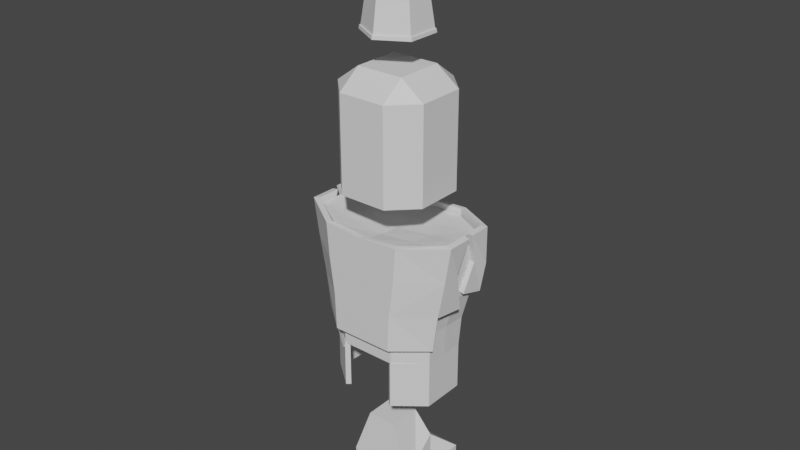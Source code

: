 # Source: fr_m_player.blend  (saved by Blender 2.92.15; exported with 4.5.12 LTS)
import bpy
from mathutils import Matrix  # noqa: F401  (used for matrix-valued properties, if any)

bpy.ops.wm.read_factory_settings(use_empty=True)
scene = bpy.context.scene
scene.name = 'Scene'

# ---- collections
col_collection = bpy.data.collections.new('Collection'); scene.collection.children.link(col_collection)

# ---- materials (node trees are filled in below, after node groups)
mat_material_001 = bpy.data.materials.new('Material.001')
mat_material_001.use_transparent_shadow = False
mat_material = bpy.data.materials.new('Material')
mat_material.alpha_threshold = 0.0
mat_material.use_transparent_shadow = False
mat_material.line_color = (0.0, 0.0, 0.0, 1.0)

# ---- material node trees
mat_material_001.use_nodes = True; mat_material_001.node_tree.nodes.clear()
_N = mat_material_001.node_tree.nodes; _L = mat_material_001.node_tree.links
n0 = _N.new('ShaderNodeBsdfPrincipled'); n0.name = 'Principled BSDF'; n0.location = (10, 300)
n0.distribution = 'GGX'
n0.subsurface_method = 'BURLEY'
n0.inputs[3].default_value = 1.45
n0.inputs[27].default_value = (0.0, 0.0, 0.0, 1.0)
n0.inputs[28].default_value = 1.0
n1 = _N.new('ShaderNodeOutputMaterial'); n1.name = 'Material Output'; n1.location = (300, 300)
_L.new(n0.outputs[0], n1.inputs[0])
n1.is_active_output = True
mat_material.use_nodes = True; mat_material.node_tree.nodes.clear()
_N = mat_material.node_tree.nodes; _L = mat_material.node_tree.links
n0 = _N.new('ShaderNodeOutputMaterial'); n0.name = 'Material Output'; n0.location = (300, 300)
n1 = _N.new('ShaderNodeBsdfPrincipled'); n1.name = 'Principled BSDF'; n1.location = (10, 300)
n1.distribution = 'GGX'
n1.subsurface_method = 'BURLEY'
n1.inputs[2].default_value = 0.4
n1.inputs[3].default_value = 1.45
n1.inputs[27].default_value = (0.0, 0.0, 0.0, 1.0)
n1.inputs[28].default_value = 1.0
_L.new(n1.outputs[0], n0.inputs[0])
n0.is_active_output = True

# ---- world
world_world = bpy.data.worlds.new('World'); scene.world = world_world
world_world.use_nodes = True; world_world.node_tree.nodes.clear()
_N = world_world.node_tree.nodes; _L = world_world.node_tree.links
n0 = _N.new('ShaderNodeOutputWorld'); n0.name = 'World Output'; n0.location = (300, 300)
n1 = _N.new('ShaderNodeBackground'); n1.name = 'Background'; n1.location = (10, 300)
n1.inputs[0].default_value = (0.05088, 0.05088, 0.05088, 1.0)
_L.new(n1.outputs[0], n0.inputs[0])
n0.is_active_output = True
world_world.color = (0.05088, 0.05088, 0.05088)
world_world.use_sun_shadow = False
world_world.sun_shadow_jitter_overblur = 0.0

# ---- meshes
me_cube = bpy.data.meshes.new('Cube')
me_cube.from_pydata([(-0.6596, 0.5911, 0.3182), (-0.6596, 0.5911, 0.6076), (0.6596, 0.5911, 0.3182), (0.6596, 0.5911, 0.6076), (-0.6596, 0.8104, 0.3182), (-0.6596, 0.5911, 0.4146), (-0.6596, 0.5911, 0.5111), (-0.6596, 0.8104, 0.6076), (0.6596, 0.8104, 0.3182), (0.6596, 0.8104, 0.6076), (0.6596, 0.5911, 0.5111), (0.6596, 0.5911, 0.4146), (0.2199, 0.8104, 0.6076), (-0.2199, 0.8104, 0.6076), (0.6596, 0.8104, 0.4146), (0.6596, 0.8104, 0.5111), (-0.6596, 0.8104, 0.4146), (-0.6596, 0.8104, 0.5111), (-0.8926, 0.0, -1.0), (0.0, -1.0, 1.0), (1.0, 0.0, 1.0), (0.0, -0.8926, -1.0), (-1.0, 0.0, 1.0), (0.0, 1.0, 1.0), (0.8926, 0.0, -1.0), (1.0, 0.0, 0.0), (0.0, 0.0, 0.9879), (-1.0, 0.0, 0.0), (0.0, -1.0, 0.0), (0.0, 0.0, 1.37), (-0.8926, -0.4555, -1.0), (-0.4555, 0.8926, -1.0), (-0.5, -1.0, 1.0), (1.0, -0.5, 1.0), (0.4555, -0.8926, -1.0), (-1.0, 0.5, 1.0), (0.5, 1.0, 1.0), (0.8926, 0.4555, -1.0), (-0.8926, 0.4555, -1.0), (0.4555, 0.8926, -1.0), (0.5, -1.0, 1.0), (1.0, 0.5, 1.0), (-0.4555, -0.8926, -1.0), (-1.0, -0.5, 1.0), (-0.5, 1.0, 1.0), (0.8926, -0.4555, -1.0), (0.5, 1.0, 0.0), (-0.5, 1.0, 0.0), (1.0, -0.5, 0.0), (1.0, 0.5, 0.0), (1.0, 0.0, -0.5), (1.0, 0.0, 0.5), (0.0, -0.5, 0.9879), (0.0, 0.5, 0.9879), (-0.5, 0.0, 0.9879), (0.5, 0.0, 0.9879), (-1.0, 0.5, 0.0), (-1.0, -0.5, 0.0), (-1.0, 0.0, -0.5), (-1.0, 0.0, 0.5), (-0.5, -1.0, 0.0), (0.5, -1.0, 0.0), (0.0, -1.0, -0.5), (0.0, -1.0, 0.5), (0.0, -0.5, 1.37), (0.0, 0.5, 1.37), (0.5, 0.0, 1.37), (-0.5, 0.0, 1.37), (-0.5, 0.5, 1.37), (0.5, 0.5, 1.37), (0.5, -0.5, 1.37), (0.5, -1.0, 0.5), (0.5, -1.0, -0.5), (-0.5, -1.0, -0.5), (-1.0, -0.5, 0.5), (-1.0, -0.5, -0.5), (-1.0, 0.5, -0.5), (0.5, 0.5, 0.9879), (-0.5, 0.5, 0.9879), (-0.5, -0.5, 0.9879), (1.0, 0.5, 0.5), (1.0, 0.5, -0.5), (1.0, -0.5, -0.5), (-0.5, 1.0, -0.5), (0.5, 1.0, -0.5), (1.0, -0.5, 0.5), (0.5, -0.5, 0.9879), (-1.0, 0.5, 0.5), (-0.5, -1.0, 0.5), (-0.5, -0.5, 1.37), (-1.0, 0.5, -1.0), (-1.0, 0.0, -1.0), (0.5, 1.0, -1.0), (-0.5, -1.0, -1.0), (0.0, -1.0, -1.0), (1.0, -0.5, -1.0), (1.0, 0.0, -1.0), (-1.0, -0.5, -1.0), (-0.5, 1.0, -1.0), (0.5, -1.0, -1.0), (1.0, 0.5, -1.0), (-0.7812, 0.4094, 0.9879), (-0.7812, 0.0, 0.9879), (0.4094, 0.7812, 0.9879), (0.0, 0.7812, 0.9879), (-0.4094, -0.7812, 0.9879), (0.0, -0.7812, 0.9879), (0.7812, -0.4094, 0.9879), (0.7812, 0.0, 0.9879), (-0.7812, -0.4094, 0.9879), (-0.4094, 0.7812, 0.9879), (0.4094, -0.7812, 0.9879), (0.7812, 0.4094, 0.9879), (-0.6373, 0.5911, 0.5111), (-0.6596, 0.8404, 0.4146), (-0.6297, 0.5911, 0.6076), (-0.6596, 0.8404, 0.5), (-0.6596, 0.8404, 0.5111), (0.4332, 0.8104, 0.3182), (0.6526, 0.5911, 0.3182), (-0.4182, 0.8025, 0.6076), (-0.2199, 0.8025, 0.6076), (-0.6596, 0.8404, 0.6076), (-0.1368, 1.0, 0.3182), (0.4182, 0.8025, 0.6076), (-0.1368, 0.8187, 0.3182), (0.6297, 0.5911, 0.6076), (0.2199, 0.8025, 0.6076), (-0.1368, 0.8926, -1.0), (-0.1368, 1.0, -1.0), (0.0, 0.8025, 0.6076), (-0.1368, 1.0, -0.5), (-0.1368, 1.0, 0.0), (0.6596, 0.8404, 0.6076), (0.5, 1.0, 0.6076), (0.1368, 0.8187, 0.3182), (0.1368, 1.0, -0.5), (0.1368, 1.0, 0.0), (0.2199, 1.0, 0.6076), (0.1368, 1.0, 0.3182), (0.0, 1.0, 0.6076), (0.1368, 1.0, -1.0), (-0.2199, 1.0, 0.6076), (0.1368, 0.8926, -1.0), (-0.5, 1.0, 0.6076), (0.6596, 0.8404, 0.5), (0.6596, 0.8404, 0.5111), (-0.4332, 0.8104, 0.3182), (-0.6526, 0.5911, 0.3182), (-0.5, 1.0, 0.3182), (-0.6596, 0.8404, 0.3182), (-0.4249, 0.8187, 0.3182), (0.5, 1.0, 0.3182), (0.6596, 0.8404, 0.3182), (0.4249, 0.8187, 0.3182), (-0.6449, 0.5911, 0.4146), (0.6596, 0.8404, 0.4146), (0.6449, 0.5911, 0.4146), (0.6373, 0.5911, 0.5111)], [], [(89, 43, 32), (60, 57, 75, 73), (32, 43, 74, 88), (86, 107, 111), (92, 84, 81, 100), (76, 83, 98, 90), (33, 40, 71, 85), (81, 49, 25, 50), (80, 41, 20, 51), (79, 52, 106, 105), (78, 53, 26, 54), (77, 112, 108, 55), (75, 57, 27, 58), (74, 43, 22, 59), (60, 88, 74, 57), (72, 61, 28, 62), (71, 40, 19, 63), (70, 64, 19, 40), (69, 65, 29, 66), (68, 35, 22, 67), (65, 68, 67, 29), (23, 44, 68, 65), (44, 35, 68), (41, 69, 66, 20), (36, 69, 41), (36, 23, 65, 69), (33, 70, 40), (20, 66, 70, 33), (66, 29, 64, 70), (61, 71, 63, 28), (48, 61, 72, 82), (99, 72, 62, 94), (48, 85, 71, 61), (94, 62, 73, 93), (62, 28, 60, 73), (57, 74, 59, 27), (73, 75, 97, 93), (97, 75, 58, 91), (91, 58, 76, 90), (58, 27, 56, 76), (53, 77, 55, 26), (104, 103, 77, 53), (103, 112, 77), (101, 78, 54, 102), (110, 78, 101), (110, 104, 53, 78), (109, 79, 105), (102, 54, 79, 109), (54, 26, 52, 79), (49, 80, 51, 25), (46, 49, 81, 84), (100, 81, 50, 96), (96, 50, 82, 95), (50, 25, 48, 82), (56, 47, 83, 76), (25, 51, 85, 48), (51, 20, 33, 85), (52, 86, 111, 106), (26, 55, 86, 52), (55, 108, 107, 86), (27, 59, 87, 56), (59, 22, 35, 87), (28, 63, 88, 60), (63, 19, 32, 88), (64, 89, 32, 19), (29, 67, 89, 64), (67, 22, 43, 89), (95, 82, 72, 99), (38, 18, 91, 90), (42, 21, 94, 93), (45, 24, 96, 95), (18, 30, 97, 91), (21, 34, 99, 94), (24, 37, 100, 96), (31, 38, 90, 98), (37, 39, 92, 100), (30, 42, 93, 97), (34, 45, 95, 99), (101, 102, 18, 38), (105, 106, 21, 42), (107, 108, 24, 45), (102, 109, 30, 18), (106, 111, 34, 21), (108, 112, 37, 24), (109, 105, 42, 30), (111, 107, 45, 34), (3, 9, 15, 10), (6, 1, 115, 113), (119, 2, 8, 118), (7, 13, 121, 120, 115, 1), (12, 9, 3, 126, 124, 127), (121, 13, 12, 127, 130), (133, 9, 12, 138, 134), (140, 138, 12, 13, 142), (13, 7, 122, 144, 142), (147, 4, 0, 148), (125, 123, 149, 150, 4, 147, 151), (154, 118, 8, 153, 152, 139, 135), (0, 5, 155, 148), (5, 6, 113, 155), (157, 11, 2, 119), (158, 10, 11, 157), (126, 3, 10, 158), (2, 11, 14, 8), (11, 10, 15, 14), (8, 14, 156, 153), (14, 15, 146, 145, 156), (15, 9, 133, 146), (5, 0, 4, 16), (16, 4, 150, 114), (6, 5, 16, 17), (17, 16, 114, 116, 117), (1, 6, 17, 7), (7, 17, 117, 122), (128, 129, 131, 132, 123, 125), (135, 139, 137, 136, 141, 143), (134, 36, 41, 80, 145, 146, 133), (131, 83, 47, 132), (44, 23, 140, 142, 144), (87, 35, 44, 144, 122, 117, 116), (47, 56, 87, 116, 114, 150, 149), (145, 80, 49, 46, 152, 153, 156), (132, 47, 149, 123), (129, 98, 83, 131), (84, 92, 141, 136), (46, 84, 136, 137), (46, 137, 139, 152), (23, 36, 134, 138, 140), (141, 92, 39, 143), (31, 98, 129, 128), (135, 143, 39, 154), (103, 104, 130, 127, 124), (130, 104, 110, 120, 121), (151, 31, 128, 125), (120, 110, 101, 38, 31, 151, 147, 148, 155, 113, 115), (39, 37, 112, 103, 124, 126, 158, 157, 119, 118, 154)])
_uv = me_cube.uv_layers.new(name='UVMap')
_uv.uv.foreach_set('vector', [0.4768, 0.0, 0.5298, 0.05482, 0.4238, 0.05482, 0.4238, 0.2047, 0.5298, 0.2047, 0.5298, 0.2796, 0.4238, 0.2796, 0.4238, 0.05482, 0.5298, 0.05482, 0.5298, 0.1297, 0.4238, 0.1297, 0.7914, 0.6968, 0.7778, 0.6547, 0.8335, 0.7104, 0.106, 0.3545, 0.106, 0.2796, 0.2119, 0.2796, 0.2119, 0.3545, 0.894, 0.2796, 1.0, 0.2796, 1.0, 0.3545, 0.894, 0.3545, 0.8851, 0.4105, 0.991, 0.4105, 0.991, 0.4854, 0.8851, 0.4854, 0.2119, 0.2796, 0.2119, 0.2047, 0.2649, 0.2053, 0.2649, 0.2802, 0.2119, 0.1297, 0.2119, 0.05482, 0.2649, 0.05542, 0.2649, 0.1303, 0.7914, 0.8467, 0.7914, 0.7718, 0.8335, 0.7718, 0.8335, 0.8331, 0.6415, 0.8467, 0.6415, 0.7718, 0.7165, 0.7718, 0.7165, 0.8467, 0.6415, 0.6968, 0.6551, 0.6547, 0.7165, 0.6547, 0.7165, 0.6968, 0.5298, 0.2796, 0.5298, 0.2047, 0.5828, 0.2053, 0.5828, 0.2802, 0.5298, 0.1297, 0.5298, 0.05482, 0.5828, 0.05542, 0.5828, 0.1303, 0.4238, 0.2047, 0.4238, 0.1297, 0.5298, 0.1297, 0.5298, 0.2047, 0.3179, 0.2808, 0.3179, 0.2058, 0.3709, 0.2053, 0.3709, 0.2802, 0.3179, 0.1309, 0.3179, 0.05601, 0.3709, 0.05542, 0.3709, 0.1303, 0.5245, 0.5805, 0.5245, 0.5055, 0.5994, 0.5055, 0.5994, 0.5805, 0.3746, 0.5805, 0.3746, 0.5055, 0.4495, 0.5055, 0.4495, 0.5805, 0.3746, 0.4306, 0.3746, 0.3557, 0.4495, 0.3557, 0.4495, 0.4306, 0.3746, 0.5055, 0.3746, 0.4306, 0.4495, 0.4306, 0.4495, 0.5055, 0.2997, 0.5055, 0.2997, 0.4306, 0.3746, 0.4306, 0.3746, 0.5055, 1.0, 0.05482, 0.894, 0.05482, 0.947, 0.0, 0.3746, 0.6554, 0.3746, 0.5805, 0.4495, 0.5805, 0.4495, 0.6554, 0.106, 0.05482, 0.1589, 0.0, 0.2119, 0.05482, 0.2997, 0.5805, 0.2997, 0.5055, 0.3746, 0.5055, 0.3746, 0.5805, 0.8851, 0.4105, 0.9381, 0.3557, 0.991, 0.4105, 0.4495, 0.6554, 0.4495, 0.5805, 0.5245, 0.5805, 0.5245, 0.6554, 0.4495, 0.5805, 0.4495, 0.5055, 0.5245, 0.5055, 0.5245, 0.5805, 0.3179, 0.2058, 0.3179, 0.1309, 0.3709, 0.1303, 0.3709, 0.2053, 0.8851, 0.5603, 0.991, 0.5603, 0.991, 0.6353, 0.8851, 0.6353, 0.3179, 0.3557, 0.3179, 0.2808, 0.3709, 0.2802, 0.3709, 0.3551, 0.8851, 0.5603, 0.8851, 0.4854, 0.991, 0.4854, 0.991, 0.5603, 0.3709, 0.3551, 0.3709, 0.2802, 0.4238, 0.2796, 0.4238, 0.3545, 0.3709, 0.2802, 0.3709, 0.2053, 0.4238, 0.2047, 0.4238, 0.2796, 0.5298, 0.2047, 0.5298, 0.1297, 0.5828, 0.1303, 0.5828, 0.2053, 0.4238, 0.2796, 0.5298, 0.2796, 0.5298, 0.3545, 0.4238, 0.3545, 0.5298, 0.3545, 0.5298, 0.2796, 0.5828, 0.2802, 0.5828, 0.3551, 0.5828, 0.3551, 0.5828, 0.2802, 0.6358, 0.2808, 0.6358, 0.3557, 0.5828, 0.2802, 0.5828, 0.2053, 0.6358, 0.2058, 0.6358, 0.2808, 0.6415, 0.7718, 0.6415, 0.6968, 0.7165, 0.6968, 0.7165, 0.7718, 0.5994, 0.7718, 0.5994, 0.7104, 0.6415, 0.6968, 0.6415, 0.7718, 0.5994, 0.7104, 0.6551, 0.6547, 0.6415, 0.6968, 0.6551, 0.8888, 0.6415, 0.8467, 0.7165, 0.8467, 0.7165, 0.8888, 0.5994, 0.8331, 0.6415, 0.8467, 0.6551, 0.8888, 0.5994, 0.8331, 0.5994, 0.7718, 0.6415, 0.7718, 0.6415, 0.8467, 0.7778, 0.8888, 0.7914, 0.8467, 0.8335, 0.8331, 0.7165, 0.8888, 0.7165, 0.8467, 0.7914, 0.8467, 0.7778, 0.8888, 0.7165, 0.8467, 0.7165, 0.7718, 0.7914, 0.7718, 0.7914, 0.8467, 0.2119, 0.2047, 0.2119, 0.1297, 0.2649, 0.1303, 0.2649, 0.2053, 0.106, 0.2047, 0.2119, 0.2047, 0.2119, 0.2796, 0.106, 0.2796, 0.2119, 0.3545, 0.2119, 0.2796, 0.2649, 0.2802, 0.2649, 0.3551, 0.2649, 0.3551, 0.2649, 0.2802, 0.3179, 0.2808, 0.3179, 0.3557, 0.2649, 0.2802, 0.2649, 0.2053, 0.3179, 0.2058, 0.3179, 0.2808, 0.894, 0.2047, 1.0, 0.2047, 1.0, 0.2796, 0.894, 0.2796, 0.2649, 0.2053, 0.2649, 0.1303, 0.3179, 0.1309, 0.3179, 0.2058, 0.2649, 0.1303, 0.2649, 0.05542, 0.3179, 0.05601, 0.3179, 0.1309, 0.7914, 0.7718, 0.7914, 0.6968, 0.8335, 0.7104, 0.8335, 0.7718, 0.7165, 0.7718, 0.7165, 0.6968, 0.7914, 0.6968, 0.7914, 0.7718, 0.7165, 0.6968, 0.7165, 0.6547, 0.7778, 0.6547, 0.7914, 0.6968, 0.5828, 0.2053, 0.5828, 0.1303, 0.6358, 0.1309, 0.6358, 0.2058, 0.5828, 0.1303, 0.5828, 0.05542, 0.6358, 0.05601, 0.6358, 0.1309, 0.3709, 0.2053, 0.3709, 0.1303, 0.4238, 0.1297, 0.4238, 0.2047, 0.3709, 0.1303, 0.3709, 0.05542, 0.4238, 0.05482, 0.4238, 0.1297, 0.5245, 0.5055, 0.5245, 0.4306, 0.5994, 0.4306, 0.5994, 0.5055, 0.4495, 0.5055, 0.4495, 0.4306, 0.5245, 0.4306, 0.5245, 0.5055, 0.4495, 0.4306, 0.4495, 0.3557, 0.5245, 0.3557, 0.5245, 0.4306, 0.8851, 0.7102, 0.8851, 0.6353, 0.991, 0.6353, 0.991, 0.7102, 0.08159, 0.6393, 0.1498, 0.6393, 0.1498, 0.6554, 0.07492, 0.6554, 0.2836, 0.5738, 0.2836, 0.5055, 0.2997, 0.5055, 0.2997, 0.5805, 0.2181, 0.3718, 0.1498, 0.3718, 0.1498, 0.3557, 0.2248, 0.3557, 0.1498, 0.6393, 0.2181, 0.6393, 0.2248, 0.6554, 0.1498, 0.6554, 0.2836, 0.5055, 0.2836, 0.4373, 0.2997, 0.4306, 0.2997, 0.5055, 0.1498, 0.3718, 0.08159, 0.3718, 0.07492, 0.3557, 0.1498, 0.3557, 0.01609, 0.5738, 0.08159, 0.6393, 0.07492, 0.6554, 0.0, 0.5805, 0.08159, 0.3718, 0.01609, 0.4373, 0.0, 0.4306, 0.07492, 0.3557, 0.2181, 0.6393, 0.2836, 0.5738, 0.2997, 0.5805, 0.2248, 0.6554, 0.2836, 0.4373, 0.2181, 0.3718, 0.2248, 0.3557, 0.2997, 0.4306, 0.8684, 0.6547, 0.825, 0.6542, 0.8368, 0.3562, 0.8851, 0.3568, 0.7028, 0.6537, 0.6595, 0.6542, 0.6477, 0.3562, 0.6959, 0.3557, 0.894, 0.2984, 0.8507, 0.3003, 0.8458, 0.002161, 0.894, 0.0, 0.825, 0.6542, 0.7816, 0.6537, 0.7886, 0.3557, 0.8368, 0.3562, 0.6595, 0.6542, 0.6161, 0.6547, 0.5994, 0.3568, 0.6477, 0.3562, 0.8507, 0.3003, 0.8074, 0.3023, 0.7976, 0.004321, 0.8458, 0.002161, 0.7816, 0.6537, 0.7028, 0.6537, 0.6959, 0.3557, 0.7886, 0.3557, 0.08571, 0.9534, 0.006915, 0.9534, 0.0, 0.6554, 0.09263, 0.6554, 0.4876, 0.699, 0.4644, 0.6988, 0.4644, 0.6843, 0.4876, 0.6846, 0.4347, 0.6843, 0.4348, 0.6987, 0.4316, 0.6988, 0.4323, 0.6843, 0.3848, 0.7508, 0.3844, 0.7518, 0.3543, 0.7385, 0.368, 0.7075, 0.2181, 0.6554, 0.2181, 0.7213, 0.2169, 0.7213, 0.2169, 0.6916, 0.1853, 0.6599, 0.1853, 0.6554, 0.2181, 0.7872, 0.2181, 0.8531, 0.1853, 0.8531, 0.1853, 0.8486, 0.2169, 0.8169, 0.2169, 0.7872, 0.2169, 0.7213, 0.2181, 0.7213, 0.2181, 0.7872, 0.2169, 0.7872, 0.2169, 0.7542, 0.2226, 0.8531, 0.2181, 0.8531, 0.2181, 0.7872, 0.2465, 0.7872, 0.2465, 0.8292, 0.2465, 0.7542, 0.2465, 0.7872, 0.2181, 0.7872, 0.2181, 0.7213, 0.2465, 0.7213, 0.2181, 0.7213, 0.2181, 0.6554, 0.2226, 0.6554, 0.2465, 0.6793, 0.2465, 0.7213, 0.4148, 0.6997, 0.4011, 0.6687, 0.4312, 0.6554, 0.4316, 0.6564, 0.4316, 0.7408, 0.4068, 0.7518, 0.3848, 0.702, 0.397, 0.6705, 0.4011, 0.6687, 0.4148, 0.6997, 0.4142, 0.7013, 0.3674, 0.7058, 0.368, 0.7075, 0.3543, 0.7385, 0.3502, 0.7367, 0.338, 0.7052, 0.36, 0.6554, 0.3848, 0.6664, 0.4344, 0.6554, 0.4346, 0.6698, 0.433, 0.6699, 0.4337, 0.6554, 0.4346, 0.6698, 0.4347, 0.6843, 0.4323, 0.6843, 0.433, 0.6699, 0.4895, 0.6698, 0.488, 0.6698, 0.4881, 0.6554, 0.4889, 0.6554, 0.4902, 0.6843, 0.4878, 0.6843, 0.488, 0.6698, 0.4895, 0.6698, 0.4908, 0.6987, 0.4876, 0.6987, 0.4878, 0.6843, 0.4902, 0.6843, 0.4876, 0.6557, 0.4876, 0.6701, 0.4644, 0.6699, 0.4644, 0.6554, 0.4876, 0.6701, 0.4876, 0.6846, 0.4644, 0.6843, 0.4644, 0.6699, 0.4644, 0.6554, 0.4644, 0.6699, 0.4612, 0.6698, 0.4612, 0.6554, 0.4644, 0.6699, 0.4644, 0.6843, 0.4612, 0.6843, 0.4612, 0.6826, 0.4612, 0.6698, 0.4644, 0.6843, 0.4644, 0.6988, 0.4612, 0.6987, 0.4612, 0.6843, 0.4346, 0.6698, 0.4344, 0.6554, 0.4577, 0.6554, 0.4578, 0.6699, 0.4578, 0.6699, 0.4577, 0.6554, 0.4608, 0.6554, 0.461, 0.6699, 0.4347, 0.6843, 0.4346, 0.6698, 0.4578, 0.6699, 0.4579, 0.6843, 0.6389, 0.3125, 0.6389, 0.327, 0.6358, 0.327, 0.6358, 0.3142, 0.6358, 0.3126, 0.4348, 0.6987, 0.4347, 0.6843, 0.4579, 0.6843, 0.4581, 0.6988, 0.4581, 0.6988, 0.4579, 0.6843, 0.4611, 0.6844, 0.4612, 0.6988, 0.2544, 0.6557, 0.2657, 0.6558, 0.2657, 0.7307, 0.2657, 0.8057, 0.2657, 0.8533, 0.2465, 0.8531, 0.6903, 0.2086, 0.6711, 0.2095, 0.6684, 0.1619, 0.6642, 0.08708, 0.6601, 0.01228, 0.6714, 0.01177, 0.106, 0.1136, 0.106, 0.05482, 0.2119, 0.05482, 0.2119, 0.1297, 0.1398, 0.1297, 0.1398, 0.1281, 0.1398, 0.1136, 0.2657, 0.7307, 0.3042, 0.7303, 0.3042, 0.8052, 0.2657, 0.8057, 0.0, 0.05601, 0.05298, 0.05542, 0.05298, 0.1142, 0.02968, 0.1145, 0.0, 0.1148, 0.894, 0.1297, 0.894, 0.05482, 1.0, 0.05482, 1.0, 0.1136, 0.9662, 0.1136, 0.9662, 0.1281, 0.9662, 0.1297, 1.0, 0.2047, 0.894, 0.2047, 0.894, 0.1297, 0.9662, 0.1297, 0.9662, 0.1425, 0.9662, 0.157, 1.0, 0.157, 0.1398, 0.1297, 0.2119, 0.1297, 0.2119, 0.2047, 0.106, 0.2047, 0.106, 0.157, 0.1398, 0.157, 0.1398, 0.1425, 0.2657, 0.8057, 0.3042, 0.8052, 0.3042, 0.8529, 0.2657, 0.8533, 0.2657, 0.6558, 0.3042, 0.6554, 0.3042, 0.7303, 0.2657, 0.7307, 0.106, 0.2796, 0.106, 0.3545, 0.06748, 0.3549, 0.06748, 0.28, 0.106, 0.2047, 0.106, 0.2796, 0.06748, 0.28, 0.06748, 0.2051, 0.106, 0.2047, 0.06748, 0.2051, 0.06748, 0.1574, 0.106, 0.157, 0.05298, 0.05542, 0.106, 0.05482, 0.106, 0.1136, 0.07628, 0.114, 0.05298, 0.1142, 0.0, 0.485, 0.0, 0.4306, 0.01609, 0.4373, 0.01609, 0.485, 0.01609, 0.5738, 0.0, 0.5805, 0.0, 0.526, 0.01609, 0.526, 0.6903, 0.2086, 0.6714, 0.01177, 0.7051, 0.009503, 0.7208, 0.2066, 0.7287, 0.3067, 0.6854, 0.3096, 0.68, 0.2528, 0.7032, 0.2512, 0.7242, 0.2498, 0.68, 0.2528, 0.6854, 0.3096, 0.6421, 0.3125, 0.6358, 0.2558, 0.6567, 0.2544, 0.3075, 0.8532, 0.3042, 0.6554, 0.338, 0.6563, 0.338, 0.8541, 0.1797, 0.8964, 0.1783, 0.9534, 0.09954, 0.9534, 0.09263, 0.6554, 0.1853, 0.6554, 0.1807, 0.853, 0.1789, 0.853, 0.1324, 0.853, 0.1332, 0.8675, 0.134, 0.8819, 0.1349, 0.8964, 0.7051, 0.009503, 0.7976, 0.004321, 0.8074, 0.3023, 0.7287, 0.3067, 0.7242, 0.2498, 0.7689, 0.2473, 0.7689, 0.2328, 0.7689, 0.2184, 0.7689, 0.2039, 0.7225, 0.2065, 0.7208, 0.2066])
me_cube.materials.append(mat_material_001)
me_cube.use_remesh_preserve_volume = False
me_cube.use_remesh_preserve_attributes = False
me_cube.use_mirror_vertex_groups = False
me_cube.update()
me_cube_001 = bpy.data.meshes.new('Cube.001')
me_cube_001.from_pydata([(-1.0, 0.0, -1.0), (0.0, 1.0, -1.0), (0.0, -1.0, 1.0), (1.0, 0.0, 1.0), (0.0, -1.0, -1.0), (-1.0, 0.0, 1.0), (0.0, 1.0, 1.0), (1.0, 0.0, -1.0), (0.0, 1.0, 0.0), (1.0, 0.0, 0.0), (0.0, 0.0, -1.0), (-1.0, 0.0, 0.0), (0.0, -1.0, 0.0), (0.0, 0.0, 1.37), (-1.0, -0.5, -1.0), (-0.5, 1.0, -1.0), (-0.5, -1.0, 1.0), (1.0, -0.5, 1.0), (0.5, -1.0, -1.0), (-1.0, 0.5, 1.0), (0.5, 1.0, 1.0), (1.0, 0.5, -1.0), (-1.0, 0.5, -1.0), (0.5, 1.0, -1.0), (0.5, -1.0, 1.0), (1.0, 0.5, 1.0), (-0.5, -1.0, -1.0), (-1.0, -0.5, 1.0), (-0.5, 1.0, 1.0), (1.0, -0.5, -1.0), (0.5, 1.0, 0.0), (-0.5, 1.0, 0.0), (0.0, 1.0, -0.5), (0.0, 1.0, 0.5), (1.0, -0.5, 0.0), (1.0, 0.5, 0.0), (1.0, 0.0, -0.5), (1.0, 0.0, 0.5), (0.0, -0.5, -1.0), (0.0, 0.5, -1.0), (-0.5, 0.0, -1.0), (0.5, 0.0, -1.0), (-1.0, 0.5, 0.0), (-1.0, -0.5, 0.0), (-1.0, 0.0, -0.5), (-1.0, 0.0, 0.5), (-0.5, -1.0, 0.0), (0.5, -1.0, 0.0), (0.0, -1.0, -0.5), (0.0, -1.0, 0.5), (0.0, -0.5, 1.37), (0.0, 0.5, 1.37), (0.5, 0.0, 1.37), (-0.5, 0.0, 1.37), (-0.5, 0.5, 1.37), (0.5, 0.5, 1.37), (0.5, -0.5, 1.37), (0.5, -1.0, 0.5), (0.5, -1.0, -0.5), (-0.5, -1.0, -0.5), (-1.0, -0.5, 0.5), (-1.0, -0.5, -0.5), (-1.0, 0.5, -0.5), (0.5, 0.5, -1.0), (-0.5, 0.5, -1.0), (-0.5, -0.5, -1.0), (1.0, 0.5, 0.5), (1.0, 0.5, -0.5), (1.0, -0.5, -0.5), (-0.5, 1.0, 0.5), (-0.5, 1.0, -0.5), (0.5, 1.0, -0.5), (0.5, 1.0, 0.5), (1.0, -0.5, 0.5), (0.5, -0.5, -1.0), (-1.0, 0.5, 0.5), (-0.5, -1.0, 0.5), (-0.5, -0.5, 1.37)], [], [(77, 27, 16), (46, 43, 61, 59), (16, 27, 60, 76), (74, 29, 18), (23, 71, 67, 21), (62, 70, 15, 22), (20, 25, 66, 72), (70, 31, 8, 32), (69, 28, 6, 33), (17, 24, 57, 73), (67, 35, 9, 36), (66, 25, 3, 37), (65, 38, 4, 26), (64, 39, 10, 40), (63, 21, 7, 41), (19, 28, 69, 75), (61, 43, 11, 44), (60, 27, 5, 45), (46, 76, 60, 43), (58, 47, 12, 48), (57, 24, 2, 49), (56, 50, 2, 24), (55, 51, 13, 52), (54, 19, 5, 53), (51, 54, 53, 13), (6, 28, 54, 51), (28, 19, 54), (25, 55, 52, 3), (20, 55, 25), (20, 6, 51, 55), (17, 56, 24), (3, 52, 56, 17), (52, 13, 50, 56), (47, 57, 49, 12), (34, 47, 58, 68), (18, 58, 48, 4), (34, 73, 57, 47), (4, 48, 59, 26), (48, 12, 46, 59), (43, 60, 45, 11), (59, 61, 14, 26), (14, 61, 44, 0), (42, 75, 69, 31), (0, 44, 62, 22), (44, 11, 42, 62), (39, 63, 41, 10), (1, 23, 63, 39), (23, 21, 63), (22, 64, 40, 0), (15, 64, 22), (15, 1, 39, 64), (14, 65, 26), (0, 40, 65, 14), (40, 10, 38, 65), (35, 66, 37, 9), (30, 35, 67, 71), (21, 67, 36, 7), (30, 72, 66, 35), (7, 36, 68, 29), (36, 9, 34, 68), (31, 69, 33, 8), (42, 31, 70, 62), (15, 70, 32, 1), (1, 32, 71, 23), (32, 8, 30, 71), (8, 33, 72, 30), (33, 6, 20, 72), (9, 37, 73, 34), (37, 3, 17, 73), (38, 74, 18, 4), (10, 41, 74, 38), (41, 7, 29, 74), (11, 45, 75, 42), (45, 5, 19, 75), (12, 49, 76, 46), (49, 2, 16, 76), (50, 77, 16, 2), (13, 53, 77, 50), (53, 5, 27, 77), (29, 68, 58, 18)])
_uv = me_cube_001.uv_layers.new(name='UVMap')
_uv.uv.foreach_set('vector', [0.6429, 0.4788, 0.7143, 0.5535, 0.5714, 0.5535, 0.5714, 0.7555, 0.7143, 0.7555, 0.7143, 0.8565, 0.5714, 0.8565, 0.5714, 0.5535, 0.7143, 0.5535, 0.7143, 0.6545, 0.5714, 0.6545, 0.303, 0.6778, 0.303, 0.5768, 0.4041, 0.6778, 0.5714, 0.4788, 0.5714, 0.3778, 0.7143, 0.3778, 0.7143, 0.4788, 0.8571, 0.3778, 1.0, 0.3778, 1.0, 0.4788, 0.8571, 0.4788, 0.5714, 0.07472, 0.7143, 0.07472, 0.7143, 0.1757, 0.5714, 0.1757, 0.4286, 0.3778, 0.4286, 0.2767, 0.5, 0.2767, 0.5, 0.3778, 0.4286, 0.1757, 0.4286, 0.07472, 0.5, 0.07472, 0.5, 0.1757, 0.2857, 0.2118, 0.1429, 0.2118, 0.1429, 0.1589, 0.2857, 0.1589, 0.7143, 0.3778, 0.7143, 0.2767, 0.7857, 0.2767, 0.7857, 0.3778, 0.7143, 0.1757, 0.7143, 0.07472, 0.7857, 0.07472, 0.7857, 0.1757, 0.303, 0.8798, 0.303, 0.7788, 0.4041, 0.7788, 0.4041, 0.8798, 0.101, 0.8798, 0.101, 0.7788, 0.202, 0.7788, 0.202, 0.8798, 0.101, 0.6778, 0.101, 0.5768, 0.202, 0.5768, 0.202, 0.6778, 0.8571, 0.07472, 1.0, 0.07472, 1.0, 0.1757, 0.8571, 0.1757, 0.7143, 0.8565, 0.7143, 0.7555, 0.7857, 0.7555, 0.7857, 0.8565, 0.7143, 0.6545, 0.7143, 0.5535, 0.7857, 0.5535, 0.7857, 0.6545, 0.5714, 0.7555, 0.5714, 0.6545, 0.7143, 0.6545, 0.7143, 0.7555, 0.4286, 0.8565, 0.4286, 0.7555, 0.5, 0.7555, 0.5, 0.8565, 0.4286, 0.6545, 0.4286, 0.5535, 0.5, 0.5535, 0.5, 0.6545, 0.2143, 0.3118, 0.1429, 0.3726, 0.07143, 0.2726, 0.1429, 0.2118, 0.3571, 0.4335, 0.2857, 0.4943, 0.2143, 0.4335, 0.2857, 0.3726, 0.2143, 0.5551, 0.1429, 0.5768, 0.07143, 0.5159, 0.1429, 0.4943, 0.2857, 0.4943, 0.2143, 0.5551, 0.1429, 0.4943, 0.2143, 0.4335, 0.3571, 0.5159, 0.2857, 0.5768, 0.2143, 0.5551, 0.2857, 0.4943, 1.0, 0.07472, 0.8571, 0.07472, 0.9286, 0.0, 0.4286, 0.3335, 0.3571, 0.4335, 0.2857, 0.3726, 0.3571, 0.2726, 0.5714, 0.07472, 0.6429, 0.0, 0.7143, 0.07472, 0.4286, 0.4551, 0.3571, 0.5159, 0.2857, 0.4943, 0.3571, 0.4335, 0.2857, 0.2118, 0.2143, 0.3118, 0.1429, 0.2118, 0.3571, 0.2726, 0.2857, 0.3726, 0.2143, 0.3118, 0.2857, 0.2118, 0.2857, 0.3726, 0.2143, 0.4335, 0.1429, 0.3726, 0.2143, 0.3118, 0.4286, 0.7555, 0.4286, 0.6545, 0.5, 0.6545, 0.5, 0.7555, 0.2857, 0.1059, 0.1429, 0.1059, 0.1429, 0.05295, 0.2857, 0.05295, 0.4286, 0.9576, 0.4286, 0.8565, 0.5, 0.8565, 0.5, 0.9576, 0.2857, 0.1059, 0.2857, 0.1589, 0.1429, 0.1589, 0.1429, 0.1059, 0.5, 0.9576, 0.5, 0.8565, 0.5714, 0.8565, 0.5714, 0.9576, 0.5, 0.8565, 0.5, 0.7555, 0.5714, 0.7555, 0.5714, 0.8565, 0.7143, 0.7555, 0.7143, 0.6545, 0.7857, 0.6545, 0.7857, 0.7555, 0.5714, 0.8565, 0.7143, 0.8565, 0.7143, 0.9576, 0.5714, 0.9576, 0.7143, 0.9576, 0.7143, 0.8565, 0.7857, 0.8565, 0.7857, 0.9576, 0.8571, 0.2767, 0.8571, 0.1757, 1.0, 0.1757, 1.0, 0.2767, 0.7857, 0.9576, 0.7857, 0.8565, 0.8571, 0.8565, 0.8571, 0.9576, 0.7857, 0.8565, 0.7857, 0.7555, 0.8571, 0.7555, 0.8571, 0.8565, 0.101, 0.7788, 0.101, 0.6778, 0.202, 0.6778, 0.202, 0.7788, 0.0, 0.7788, 0.0, 0.6778, 0.101, 0.6778, 0.101, 0.7788, 0.0, 0.6778, 0.101, 0.5768, 0.101, 0.6778, 0.101, 0.9808, 0.101, 0.8798, 0.202, 0.8798, 0.202, 0.9808, 0.0, 0.8798, 0.101, 0.8798, 0.101, 0.9808, 0.0, 0.8798, 0.0, 0.7788, 0.101, 0.7788, 0.101, 0.8798, 0.303, 0.9808, 0.303, 0.8798, 0.4041, 0.8798, 0.202, 0.9808, 0.202, 0.8798, 0.303, 0.8798, 0.303, 0.9808, 0.202, 0.8798, 0.202, 0.7788, 0.303, 0.7788, 0.303, 0.8798, 0.7143, 0.2767, 0.7143, 0.1757, 0.7857, 0.1757, 0.7857, 0.2767, 0.5714, 0.2767, 0.7143, 0.2767, 0.7143, 0.3778, 0.5714, 0.3778, 0.7143, 0.4788, 0.7143, 0.3778, 0.7857, 0.3778, 0.7857, 0.4788, 0.5714, 0.2767, 0.5714, 0.1757, 0.7143, 0.1757, 0.7143, 0.2767, 0.7857, 0.4788, 0.7857, 0.3778, 0.8571, 0.3778, 0.8571, 0.4788, 0.7857, 0.3778, 0.7857, 0.2767, 0.8571, 0.2767, 0.8571, 0.3778, 0.4286, 0.2767, 0.4286, 0.1757, 0.5, 0.1757, 0.5, 0.2767, 0.8571, 0.2767, 1.0, 0.2767, 1.0, 0.3778, 0.8571, 0.3778, 0.4286, 0.4788, 0.4286, 0.3778, 0.5, 0.3778, 0.5, 0.4788, 0.5, 0.4788, 0.5, 0.3778, 0.5714, 0.3778, 0.5714, 0.4788, 0.5, 0.3778, 0.5, 0.2767, 0.5714, 0.2767, 0.5714, 0.3778, 0.5, 0.2767, 0.5, 0.1757, 0.5714, 0.1757, 0.5714, 0.2767, 0.5, 0.1757, 0.5, 0.07472, 0.5714, 0.07472, 0.5714, 0.1757, 0.7857, 0.2767, 0.7857, 0.1757, 0.8571, 0.1757, 0.8571, 0.2767, 0.7857, 0.1757, 0.7857, 0.07472, 0.8571, 0.07472, 0.8571, 0.1757, 0.303, 0.7788, 0.303, 0.6778, 0.4041, 0.6778, 0.4041, 0.7788, 0.202, 0.7788, 0.202, 0.6778, 0.303, 0.6778, 0.303, 0.7788, 0.202, 0.6778, 0.202, 0.5768, 0.303, 0.5768, 0.303, 0.6778, 0.7857, 0.7555, 0.7857, 0.6545, 0.8571, 0.6545, 0.8571, 0.7555, 0.7857, 0.6545, 0.7857, 0.5535, 0.8571, 0.5535, 0.8571, 0.6545, 0.5, 0.7555, 0.5, 0.6545, 0.5714, 0.6545, 0.5714, 0.7555, 0.5, 0.6545, 0.5, 0.5535, 0.5714, 0.5535, 0.5714, 0.6545, 0.1429, 0.3726, 0.07143, 0.4335, 0.0, 0.3335, 0.07143, 0.2726, 0.2143, 0.4335, 0.1429, 0.4943, 0.07143, 0.4335, 0.1429, 0.3726, 0.1429, 0.4943, 0.07143, 0.5159, 0.0, 0.4551, 0.07143, 0.4335, 0.2857, 0.0, 0.2857, 0.05295, 0.1429, 0.05295, 0.1429, 0.0])
me_cube_001.materials.append(mat_material)
me_cube_001.use_remesh_preserve_volume = False
me_cube_001.use_remesh_preserve_attributes = False
me_cube_001.use_mirror_vertex_groups = False
me_cube_001.update()
me_cube_003 = bpy.data.meshes.new('Cube.003')
me_cube_003.from_pydata([(-1.298, -1.095e-09, -0.9912), (0.0, 1.0, -0.9211), (0.0, -1.0, 1.0), (1.0, 0.0, 1.0), (0.0, -1.0, -0.9211), (-1.0, 0.0, 1.0), (0.0, 1.0, 1.0), (1.298, -1.095e-09, -0.9912), (0.0, 1.0, 0.004305), (1.17, 0.0, -6.814e-08), (0.0, -2.087e-08, -0.8329), (-1.17, 0.0, -6.814e-08), (0.0, -1.0, 0.004305), (0.0, 2.482e-08, 1.171), (-1.298, -0.5, -0.9953), (-0.6489, 1.0, -0.9583), (-0.5, -1.0, 1.0), (1.0, -0.5, 1.0), (0.6489, -1.0, -0.9583), (-1.0, 0.5, 1.0), (0.5, 1.0, 1.0), (1.298, 0.5, -0.9953), (-1.298, 0.5, -0.9953), (0.6489, 1.0, -0.9583), (0.5, -1.0, 1.0), (1.0, 0.5, 1.0), (-0.6489, -1.0, -0.9583), (-1.0, -0.5, 1.0), (-0.5, 1.0, 1.0), (1.298, -0.5, -0.9953), (0.5248, 1.0, 0.0004725), (-0.5248, 1.0, 0.0004725), (0.0, 1.0, -0.45), (0.0, 1.0, 0.5), (1.205, -0.5, -8.226e-08), (1.089, 0.5, -3.568e-08), (1.248, -5.053e-10, -0.496), (1.035, 0.0, 0.5), (0.0, -0.5, -0.8608), (0.0, 0.5, -0.8608), (-0.6489, -1.259e-08, -0.8992), (0.6489, -1.259e-08, -0.8992), (-1.089, 0.5, -3.568e-08), (-1.205, -0.5, -8.226e-08), (-1.248, -5.053e-10, -0.496), (-1.035, 0.0, 0.5), (-0.6027, -1.0, 6.302e-05), (0.6027, -1.0, 6.302e-05), (0.0, -1.0, -0.45), (0.0, -1.0, 0.5), (0.0, -0.5, 1.171), (0.0, 0.5, 1.171), (0.5, 2.482e-08, 1.171), (-0.5, 2.482e-08, 1.171), (-0.5, 0.5, 1.171), (0.5, 0.5, 1.171), (0.5, -0.5, 1.171), (0.5248, -1.0, 0.5), (0.6489, -1.0, -0.4774), (-0.6489, -1.0, -0.4774), (-1.05, -0.5, 0.5), (-1.298, -0.5, -0.4996), (-1.205, 0.5, -0.4969), (0.6489, 0.5, -0.9171), (-0.6489, 0.5, -0.9171), (-0.6489, -0.5, -0.9171), (1.008, 0.5, 0.5), (1.205, 0.5, -0.4969), (1.298, -0.5, -0.4996), (-0.5, 1.0, 0.5), (-0.6027, 1.0, -0.4743), (0.6027, 1.0, -0.4743), (0.5, 1.0, 0.5), (1.05, -0.5, 0.5), (0.6489, -0.5, -0.9171), (-1.008, 0.5, 0.5), (-0.5248, -1.0, 0.5), (-0.5, -0.5, 1.171)], [], [(77, 27, 16), (46, 43, 61, 59), (16, 27, 60, 76), (74, 29, 18), (23, 71, 67, 21), (62, 70, 15, 22), (20, 25, 66, 72), (70, 31, 8, 32), (69, 28, 6, 33), (17, 24, 57, 73), (67, 35, 9, 36), (66, 25, 3, 37), (65, 38, 4, 26), (64, 39, 10, 40), (63, 21, 7, 41), (19, 28, 69, 75), (61, 43, 11, 44), (60, 27, 5, 45), (46, 76, 60, 43), (58, 47, 12, 48), (57, 24, 2, 49), (56, 50, 2, 24), (55, 51, 13, 52), (54, 19, 5, 53), (51, 54, 53, 13), (6, 28, 54, 51), (28, 19, 54), (25, 55, 52, 3), (20, 55, 25), (20, 6, 51, 55), (17, 56, 24), (3, 52, 56, 17), (52, 13, 50, 56), (47, 57, 49, 12), (34, 47, 58, 68), (18, 58, 48, 4), (34, 73, 57, 47), (4, 48, 59, 26), (48, 12, 46, 59), (43, 60, 45, 11), (59, 61, 14, 26), (14, 61, 44, 0), (42, 75, 69, 31), (0, 44, 62, 22), (44, 11, 42, 62), (39, 63, 41, 10), (1, 23, 63, 39), (23, 21, 63), (22, 64, 40, 0), (15, 64, 22), (15, 1, 39, 64), (14, 65, 26), (0, 40, 65, 14), (40, 10, 38, 65), (35, 66, 37, 9), (30, 35, 67, 71), (21, 67, 36, 7), (30, 72, 66, 35), (7, 36, 68, 29), (36, 9, 34, 68), (31, 69, 33, 8), (42, 31, 70, 62), (15, 70, 32, 1), (1, 32, 71, 23), (32, 8, 30, 71), (8, 33, 72, 30), (33, 6, 20, 72), (9, 37, 73, 34), (37, 3, 17, 73), (38, 74, 18, 4), (10, 41, 74, 38), (41, 7, 29, 74), (11, 45, 75, 42), (45, 5, 19, 75), (12, 49, 76, 46), (49, 2, 16, 76), (50, 77, 16, 2), (13, 53, 77, 50), (53, 5, 27, 77), (29, 68, 58, 18)])
_uv = me_cube_003.uv_layers.new(name='UVMap')
_uv.uv.foreach_set('vector', [0.63, 0.5315, 0.63, 0.4415, 0.72, 0.5315, 0.1589, 0.6421, 0.01798, 0.6462, 0.002657, 0.5561, 0.15, 0.5563, 0.1783, 0.822, 0.05149, 0.8265, 0.042, 0.7366, 0.1722, 0.7322, 0.27, 0.1168, 0.27, 0.0, 0.36, 0.1168, 0.368, 0.174, 0.4553, 0.1682, 0.4503, 0.309, 0.36, 0.321, 0.8673, 0.5322, 0.7268, 0.5426, 0.7293, 0.4551, 0.8759, 0.4415, 0.7209, 0.1555, 0.7209, 0.2826, 0.6311, 0.2832, 0.6312, 0.1551, 0.4667, 0.006542, 0.5512, 0.01734, 0.5469, 0.08771, 0.4654, 0.08737, 0.6406, 0.02103, 0.7304, 0.0214, 0.7256, 0.08844, 0.6359, 0.08807, 0.7535, 0.007449, 0.8802, 0.0, 0.8826, 0.09, 0.7525, 0.09788, 0.4503, 0.309, 0.5406, 0.2938, 0.5445, 0.3647, 0.4548, 0.3748, 0.6311, 0.2832, 0.7209, 0.2826, 0.7256, 0.3426, 0.6356, 0.347, 0.27, 0.3504, 0.27, 0.2336, 0.36, 0.2336, 0.36, 0.3504, 0.09, 0.3504, 0.09, 0.2336, 0.18, 0.2336, 0.18, 0.3504, 0.09, 0.1168, 0.09, 0.0, 0.18, 0.0, 0.18, 0.1168, 0.8512, 0.8036, 0.7242, 0.8085, 0.7204, 0.7188, 0.8484, 0.7138, 1.0, 0.5352, 0.9915, 0.6261, 0.9266, 0.6242, 0.9332, 0.5342, 0.9744, 0.7181, 0.9716, 0.8085, 0.9114, 0.806, 0.9123, 0.7159, 0.1589, 0.6421, 0.1722, 0.7322, 0.042, 0.7366, 0.01798, 0.6462, 0.3278, 0.5621, 0.324, 0.6476, 0.2414, 0.6456, 0.239, 0.5641, 0.316, 0.7369, 0.3153, 0.8265, 0.2468, 0.8243, 0.2441, 0.7346, 0.63, 0.7115, 0.63, 0.6215, 0.72, 0.6215, 0.72, 0.7115, 0.45, 0.7115, 0.45, 0.6215, 0.54, 0.6215, 0.54, 0.7115, 0.45, 0.5315, 0.45, 0.4415, 0.54, 0.4415, 0.54, 0.5315, 0.45, 0.6215, 0.45, 0.5315, 0.54, 0.5315, 0.54, 0.6215, 0.36, 0.6215, 0.36, 0.5315, 0.45, 0.5315, 0.45, 0.6215, 0.36, 0.5315, 0.45, 0.4415, 0.45, 0.5315, 0.45, 0.8015, 0.45, 0.7115, 0.54, 0.7115, 0.54, 0.8015, 0.36, 0.7115, 0.45, 0.7115, 0.45, 0.8015, 0.36, 0.7115, 0.36, 0.6215, 0.45, 0.6215, 0.45, 0.7115, 0.63, 0.8015, 0.63, 0.7115, 0.72, 0.7115, 0.54, 0.8015, 0.54, 0.7115, 0.63, 0.7115, 0.63, 0.8015, 0.54, 0.7115, 0.54, 0.6215, 0.63, 0.6215, 0.63, 0.7115, 0.324, 0.6476, 0.316, 0.7369, 0.2441, 0.7346, 0.2414, 0.6456, 0.7371, 0.1902, 0.8778, 0.1809, 0.877, 0.2672, 0.7304, 0.2813, 0.3252, 0.4758, 0.3278, 0.5621, 0.239, 0.5641, 0.2365, 0.4796, 0.7371, 0.1902, 0.7525, 0.09788, 0.8826, 0.09, 0.8778, 0.1809, 0.2365, 0.4796, 0.239, 0.5641, 0.15, 0.5563, 0.1474, 0.47, 0.239, 0.5641, 0.2414, 0.6456, 0.1589, 0.6421, 0.15, 0.5563, 0.9915, 0.6261, 0.9744, 0.7181, 0.9123, 0.7159, 0.9266, 0.6242, 0.15, 0.5563, 0.002657, 0.5561, 0.0, 0.4672, 0.1474, 0.47, 0.9962, 0.4463, 1.0, 0.5352, 0.9332, 0.5342, 0.9361, 0.4446, 0.8555, 0.623, 0.8484, 0.7138, 0.7204, 0.7188, 0.72, 0.6288, 0.9361, 0.4446, 0.9332, 0.5342, 0.8673, 0.5322, 0.8759, 0.4415, 0.9332, 0.5342, 0.9266, 0.6242, 0.8555, 0.623, 0.8673, 0.5322, 0.09, 0.2336, 0.09, 0.1168, 0.18, 0.1168, 0.18, 0.2336, 0.0, 0.2336, 0.0, 0.1168, 0.09, 0.1168, 0.09, 0.2336, 0.0, 0.1168, 0.09, 0.0, 0.09, 0.1168, 0.09, 0.4672, 0.09, 0.3504, 0.18, 0.3504, 0.18, 0.4672, 0.0, 0.3504, 0.09, 0.3504, 0.09, 0.4672, 0.0, 0.3504, 0.0, 0.2336, 0.09, 0.2336, 0.09, 0.3504, 0.27, 0.4672, 0.27, 0.3504, 0.36, 0.3504, 0.18, 0.4672, 0.18, 0.3504, 0.27, 0.3504, 0.27, 0.4672, 0.18, 0.3504, 0.18, 0.2336, 0.27, 0.2336, 0.27, 0.3504, 0.5406, 0.2938, 0.6311, 0.2832, 0.6356, 0.347, 0.5445, 0.3647, 0.5413, 0.1581, 0.5406, 0.2938, 0.4503, 0.309, 0.4553, 0.1682, 0.36, 0.321, 0.4503, 0.309, 0.4548, 0.3748, 0.3654, 0.3811, 0.5413, 0.1581, 0.6312, 0.1551, 0.6311, 0.2832, 0.5406, 0.2938, 0.3654, 0.3811, 0.4548, 0.3748, 0.4584, 0.4415, 0.3694, 0.4411, 0.4548, 0.3748, 0.5445, 0.3647, 0.5489, 0.4295, 0.4584, 0.4415, 0.5512, 0.01734, 0.6406, 0.02103, 0.6359, 0.08807, 0.5469, 0.08771, 0.8555, 0.623, 0.72, 0.6288, 0.7268, 0.5426, 0.8673, 0.5322, 0.3802, 0.0, 0.4667, 0.006542, 0.4654, 0.08737, 0.3808, 0.08703, 0.3808, 0.08703, 0.4654, 0.08737, 0.4553, 0.1682, 0.368, 0.174, 0.4654, 0.08737, 0.5469, 0.08771, 0.5413, 0.1581, 0.4553, 0.1682, 0.5469, 0.08771, 0.6359, 0.08807, 0.6312, 0.1551, 0.5413, 0.1581, 0.6359, 0.08807, 0.7256, 0.08844, 0.7209, 0.1555, 0.6312, 0.1551, 0.5445, 0.3647, 0.6356, 0.347, 0.6401, 0.4089, 0.5489, 0.4295, 0.6356, 0.347, 0.7256, 0.3426, 0.7304, 0.4026, 0.6401, 0.4089, 0.27, 0.2336, 0.27, 0.1168, 0.36, 0.1168, 0.36, 0.2336, 0.18, 0.2336, 0.18, 0.1168, 0.27, 0.1168, 0.27, 0.2336, 0.18, 0.1168, 0.18, 0.0, 0.27, 0.0, 0.27, 0.1168, 0.9266, 0.6242, 0.9123, 0.7159, 0.8484, 0.7138, 0.8555, 0.623, 0.9123, 0.7159, 0.9114, 0.806, 0.8512, 0.8036, 0.8484, 0.7138, 0.2414, 0.6456, 0.2441, 0.7346, 0.1722, 0.7322, 0.1589, 0.6421, 0.2441, 0.7346, 0.2468, 0.8243, 0.1783, 0.822, 0.1722, 0.7322, 0.63, 0.6215, 0.63, 0.5315, 0.72, 0.5315, 0.72, 0.6215, 0.54, 0.6215, 0.54, 0.5315, 0.63, 0.5315, 0.63, 0.6215, 0.54, 0.5315, 0.54, 0.4415, 0.63, 0.4415, 0.63, 0.5315, 0.7361, 0.37, 0.7304, 0.2813, 0.877, 0.2672, 0.8826, 0.3534])
me_cube_003.materials.append(mat_material)
me_cube_003.use_remesh_preserve_volume = False
me_cube_003.use_remesh_preserve_attributes = False
me_cube_003.use_mirror_vertex_groups = False
me_cube_003.update()
me_cube_004 = bpy.data.meshes.new('Cube.004')
me_cube_004.from_pydata([(-1.298, -0.2205, -0.9912), (0.0, -1.221, -0.9211), (1.298, -0.2205, -0.9912), (1.17, -0.2205, -8.164e-08), (-1.17, -0.2205, -8.164e-08), (0.0, -1.221, 0.3539), (-1.298, -0.7205, -0.9953), (0.6489, -1.221, -0.9583), (-0.6489, -1.221, -0.9583), (1.298, -0.7205, -0.9953), (1.205, -0.7205, 0.08689), (1.248, -0.4078, -0.496), (-1.205, -0.7205, 0.08689), (-1.248, -0.4078, -0.496), (-0.6027, -1.221, 6.301e-05), (0.6027, -1.221, 6.301e-05), (0.0, -1.221, -0.1004), (0.6489, -1.221, -0.4774), (-0.6489, -1.221, -0.4774), (-1.298, -0.7205, -0.4127), (1.298, -0.7205, -0.4127)], [], [(14, 12, 19, 18), (19, 12, 4, 13), (17, 15, 5, 16), (10, 15, 17, 20), (7, 17, 16, 1), (1, 16, 18, 8), (16, 5, 14, 18), (18, 19, 6, 8), (6, 19, 13, 0), (2, 11, 20, 9), (11, 3, 10, 20), (9, 20, 17, 7)])
_uv = me_cube_004.uv_layers.new(name='UVMap')
_uv.uv.foreach_set('vector', [0.1558, 0.5329, 0.1033, 0.187, 0.3247, 0.146, 0.3675, 0.5084, 0.3247, 0.146, 0.1033, 0.187, 0.129, 0.06188, 0.3536, 0.0769, 0.3698, 0.9637, 0.158, 0.9557, 0.0, 0.7504, 0.2014, 0.7426, 0.8059, 0.0, 1.0, 0.01131, 1.0, 0.2244, 0.8079, 0.2249, 0.583, 0.9554, 0.3698, 0.9637, 0.2014, 0.7426, 0.5654, 0.7284, 0.5654, 0.7284, 0.2014, 0.7426, 0.3675, 0.5084, 0.5807, 0.5001, 0.2014, 0.7426, 0.0, 0.7504, 0.1558, 0.5329, 0.3675, 0.5084, 0.3675, 0.5084, 0.3247, 0.146, 0.583, 0.1359, 0.5807, 0.5001, 0.583, 0.1359, 0.3247, 0.146, 0.3536, 0.0769, 0.5683, 0.0, 0.5844, 0.4807, 0.6671, 0.2595, 0.8079, 0.2249, 0.8054, 0.4824, 0.6671, 0.2595, 0.583, 0.03692, 0.8059, 0.0, 0.8079, 0.2249, 0.8054, 0.4824, 0.8079, 0.2249, 1.0, 0.2244, 0.998, 0.4369])
me_cube_004.materials.append(mat_material_001)
me_cube_004.use_remesh_preserve_volume = False
me_cube_004.use_remesh_preserve_attributes = False
me_cube_004.use_mirror_vertex_groups = False
me_cube_004.update()
me_cube_005 = bpy.data.meshes.new('Cube.005')
me_cube_005.from_pydata([(-1.298, 0.5955, -0.9912), (0.0, 1.595, -0.9211), (1.298, 0.5955, -0.9912), (0.0, 1.595, 0.004305), (1.17, 0.5955, -3.17e-08), (-1.17, 0.5955, -3.17e-08), (-0.6489, 1.595, -0.9583), (1.298, 1.095, -0.9953), (-1.298, 1.095, -0.9953), (0.6489, 1.595, -0.9583), (0.5248, 1.595, 0.0004725), (-0.5248, 1.595, 0.0004725), (0.0, 1.595, -0.45), (0.0, 1.595, 0.5), (1.089, 1.095, 7.676e-10), (1.248, 0.8145, -0.5649), (-1.089, 1.095, 7.676e-10), (-1.248, 0.8145, -0.5649), (-1.205, 1.095, -0.4969), (1.008, 1.095, 0.5), (1.205, 1.095, -0.4969), (-0.5, 1.595, 0.5), (-0.6027, 1.595, -0.4743), (0.6027, 1.595, -0.4743), (0.5, 1.595, 0.5), (-1.008, 1.095, 0.5)], [], [(9, 23, 20, 7), (18, 22, 6, 8), (22, 11, 3, 12), (20, 14, 4, 15), (16, 25, 21, 11), (0, 17, 18, 8), (17, 5, 16, 18), (10, 14, 20, 23), (7, 20, 15, 2), (10, 24, 19, 14), (11, 21, 13, 3), (16, 11, 22, 18), (6, 22, 12, 1), (1, 12, 23, 9), (12, 3, 10, 23), (3, 13, 24, 10)])
_uv = me_cube_005.uv_layers.new(name='UVMap')
_uv.uv.foreach_set('vector', [0.5865, 0.574, 0.5871, 0.3838, 0.8035, 0.4329, 0.8044, 0.6319, 0.391, 0.6709, 0.3971, 0.3634, 0.5865, 0.3866, 0.5865, 0.7082, 0.3971, 0.3634, 0.211, 0.3308, 0.2044, 0.1744, 0.3817, 0.1833, 0.8035, 0.4329, 0.8016, 0.2328, 1.0, 0.2375, 0.9145, 0.4616, 0.196, 0.6264, 0.0, 0.5923, 0.01581, 0.3136, 0.211, 0.3308, 0.5641, 0.8356, 0.4063, 0.7566, 0.391, 0.6709, 0.5865, 0.7082, 0.4063, 0.7566, 0.176, 0.7781, 0.196, 0.6264, 0.391, 0.6709, 0.5865, 0.1948, 0.8016, 0.2328, 0.8035, 0.4329, 0.5871, 0.3838, 0.8044, 0.6319, 0.8035, 0.4329, 0.9145, 0.4616, 1.0, 0.6295, 0.5865, 0.1948, 0.5879, 0.0, 0.801, 0.03389, 0.8016, 0.2328, 0.211, 0.3308, 0.01581, 0.3136, 0.0109, 0.1646, 0.2044, 0.1744, 0.196, 0.6264, 0.211, 0.3308, 0.3971, 0.3634, 0.391, 0.6709, 0.5865, 0.3866, 0.3971, 0.3634, 0.3817, 0.1833, 0.5656, 0.1926, 0.5656, 0.1926, 0.3817, 0.1833, 0.3853, 0.004222, 0.5737, 0.0, 0.3817, 0.1833, 0.2044, 0.1744, 0.2007, 0.01809, 0.3853, 0.004222, 0.2044, 0.1744, 0.0109, 0.1646, 0.005991, 0.01566, 0.2007, 0.01809])
me_cube_005.materials.append(mat_material_001)
me_cube_005.use_remesh_preserve_volume = False
me_cube_005.use_remesh_preserve_attributes = False
me_cube_005.use_mirror_vertex_groups = False
me_cube_005.update()
me_cube_006 = bpy.data.meshes.new('Cube.006')
me_cube_006.from_pydata([(1.0, -5.081e-08, 1.407), (-1.0, -5.081e-08, 1.407), (-0.5, -1.0, 1.407), (1.0, -0.5, 1.407), (-1.0, 0.5, 1.407), (0.4963, 1.021, 1.407), (1.0, 0.5, 1.407), (-1.0, -0.5, 1.407), (-0.5, 1.0, 1.407), (0.5, -2.599e-08, 1.578), (-0.5, -2.599e-08, 1.578), (-0.5, 0.5, 1.578), (0.5, 0.5, 1.578), (0.5, -0.5, 1.578), (-0.5, -0.5, 1.578), (1.0, 0.5, 2.166), (1.0, -5.081e-08, 2.166), (1.0, -0.5, 2.166), (0.4963, 1.021, 2.166), (-1.0, -5.081e-08, 1.407), (-1.0, -0.5, 1.407), (-0.4963, 1.021, 1.407), (-1.0, 0.5, 1.407), (-1.0, 0.5, 2.166), (-1.0, -5.081e-08, 2.166), (-1.0, -0.5, 2.166), (-0.4963, 1.021, 2.166)], [], [(14, 2, 7), (11, 10, 1, 4), (8, 11, 4), (6, 0, 9, 12), (5, 6, 12), (0, 3, 13, 9), (10, 14, 7, 1), (3, 0, 16, 17), (6, 5, 18, 15), (0, 6, 15, 16), (20, 25, 24, 19), (22, 23, 26, 21), (19, 24, 23, 22)])
_uv = me_cube_006.uv_layers.new(name='UVMap')
_uv.uv.foreach_set('vector', [0.6065, 0.1919, 0.6286, 0.0, 0.8175, 0.1919, 0.6065, 0.5891, 0.6065, 0.3905, 0.8175, 0.3905, 0.8175, 0.5891, 0.6286, 0.7945, 0.6065, 0.5891, 0.8175, 0.5891, 0.8175, 0.4039, 0.8252, 0.2055, 0.9924, 0.1985, 0.9847, 0.3969, 1.0, 0.6114, 0.8175, 0.4039, 0.9847, 0.3969, 0.8252, 0.2055, 0.8328, 0.006998, 1.0, 0.0, 0.9924, 0.1985, 0.6065, 0.3905, 0.6065, 0.1919, 0.8175, 0.1919, 0.8175, 0.3905, 0.6065, 0.0, 0.6065, 0.1436, 0.3032, 0.1436, 0.3032, 0.0, 0.6065, 0.2872, 0.6065, 0.5767, 0.3032, 0.5767, 0.3032, 0.2872, 0.6065, 0.1436, 0.6065, 0.2872, 0.3032, 0.2872, 0.3032, 0.1436, 0.3032, 0.6076, 0.0, 0.6076, 0.0, 0.4079, 0.3032, 0.4079, 0.3032, 0.2082, 0.0, 0.2082, 0.0, 0.0, 0.3032, 0.0, 0.3032, 0.4079, 0.0, 0.4079, 0.0, 0.2082, 0.3032, 0.2082])
me_cube_006.materials.append(mat_material_001)
me_cube_006.use_remesh_preserve_volume = False
me_cube_006.use_remesh_preserve_attributes = False
me_cube_006.use_mirror_vertex_groups = False
me_cube_006.update()
me_cylinder = bpy.data.meshes.new('Cylinder')
me_cylinder.from_pydata([(9.696e-09, 1.026, -0.8933), (9.696e-09, 0.7386, 0.8933), (0.8889, 0.5132, -0.8933), (0.6397, 0.3693, 0.8933), (0.8889, -0.5132, -0.8933), (0.6397, -0.3693, 0.8933), (-8.113e-08, -1.026, -0.8933), (-5.461e-08, -0.7386, 0.8933), (-0.8889, -0.5132, -0.8933), (-0.6397, -0.3693, 0.8933), (-0.8889, 0.5132, -0.8933), (-0.6397, 0.3693, 0.8933), (9.279e-09, 1.039, -1.0), (0.8997, 0.5195, -1.0), (0.6288, 0.363, 1.0), (9.279e-09, 0.7261, 1.0), (0.8997, -0.5195, -1.0), (0.6288, -0.363, 1.0), (-8.155e-08, -1.039, -1.0), (-5.42e-08, -0.7261, 1.0), (-0.8997, -0.5195, -1.0), (-0.6288, -0.363, 1.0), (-0.8997, 0.5195, -1.0), (-0.6288, 0.363, 1.0), (3.753e-10, 0.9878, -0.8921), (0.8555, 0.4939, -0.8921), (0.6158, 0.3555, 0.8921), (3.967e-10, 0.7111, 0.8921), (0.8555, -0.4939, -0.8921), (0.6158, -0.3555, 0.8921), (-8.705e-08, -0.9878, -0.8921), (-6.15e-08, -0.7111, 0.8921), (-0.8555, -0.4939, -0.8921), (-0.6158, -0.3555, 0.8921), (-0.8555, 0.4939, -0.8921), (-0.6158, 0.3555, 0.8921)], [], [(24, 27, 26, 25), (25, 26, 29, 28), (28, 29, 31, 30), (30, 31, 33, 32), (14, 15, 23, 21, 19, 17), (32, 33, 35, 34), (34, 35, 27, 24), (12, 13, 16, 18, 20, 22), (0, 2, 13, 12), (3, 1, 15, 14), (2, 4, 16, 13), (5, 3, 14, 17), (4, 6, 18, 16), (7, 5, 17, 19), (6, 8, 20, 18), (9, 7, 19, 21), (8, 10, 22, 20), (11, 9, 21, 23), (10, 0, 12, 22), (1, 11, 23, 15), (24, 25, 2, 0), (26, 27, 1, 3), (25, 28, 4, 2), (29, 26, 3, 5), (28, 30, 6, 4), (31, 29, 5, 7), (30, 32, 8, 6), (33, 31, 7, 9), (32, 34, 10, 8), (35, 33, 9, 11), (34, 24, 0, 10), (27, 35, 11, 1)])
_uv = me_cylinder.uv_layers.new(name='UVMap')
_uv.uv.foreach_set('vector', [0.3594, 0.4932, 0.7188, 0.5208, 0.7188, 0.6628, 0.3594, 0.6905, 0.3594, 0.6905, 0.7188, 0.6628, 0.7326, 0.7338, 0.3785, 0.7891, 0.3785, 0.0, 0.7326, 0.05527, 0.7188, 0.1263, 0.3594, 0.09864, 0.3594, 0.09864, 0.7188, 0.1263, 0.7188, 0.2683, 0.3594, 0.2959, 0.8581, 0.295, 0.9837, 0.3675, 0.9837, 0.5125, 0.8581, 0.585, 0.7326, 0.5125, 0.7326, 0.3675, 0.3594, 0.2959, 0.7188, 0.2683, 0.7326, 0.3393, 0.3785, 0.3946, 0.3785, 0.3946, 0.7326, 0.4498, 0.7188, 0.5208, 0.3594, 0.4932, 0.0, 0.1037, 0.1797, 0.0, 0.3594, 0.1037, 0.3594, 0.3112, 0.1797, 0.415, 5.96e-08, 0.3112, 0.754, 0.69, 0.754, 0.895, 0.7326, 0.8963, 0.7326, 0.6888, 0.8506, 0.8063, 0.8506, 0.6588, 0.872, 0.66, 0.872, 0.805, 0.754, 0.895, 0.7738, 0.9975, 0.7526, 1.0, 0.7326, 0.8963, 0.8648, 0.8801, 0.8506, 0.8063, 0.872, 0.805, 0.886, 0.8776, 0.8151, 0.5875, 0.7953, 0.69, 0.7738, 0.6888, 0.7939, 0.585, 0.8151, 0.6588, 0.8294, 0.585, 0.8506, 0.5875, 0.8365, 0.66, 0.7953, 0.69, 0.7953, 0.895, 0.7738, 0.8963, 0.7738, 0.6888, 0.8151, 0.8063, 0.8151, 0.6588, 0.8365, 0.66, 0.8365, 0.805, 0.7953, 0.895, 0.8151, 0.9975, 0.7939, 1.0, 0.7738, 0.8963, 0.8294, 0.8801, 0.8151, 0.8063, 0.8365, 0.805, 0.8506, 0.8776, 0.7738, 0.5875, 0.754, 0.69, 0.7326, 0.6888, 0.7526, 0.585, 0.8506, 0.6588, 0.8648, 0.585, 0.886, 0.5875, 0.872, 0.66, 0.006673, 0.5213, 0.006673, 0.7186, 0.0, 0.7224, 0.0, 0.5175, 0.7373, 0.0765, 0.7373, 0.2185, 0.7326, 0.2213, 0.7326, 0.07375, 0.006673, 0.7186, 0.1775, 0.8172, 0.1775, 0.8249, 0.0, 0.7224, 0.8603, 0.0055, 0.7373, 0.0765, 0.7326, 0.07375, 0.8603, 0.0, 0.1775, 0.8172, 0.3484, 0.7186, 0.355, 0.7224, 0.1775, 0.8249, 0.9833, 0.0765, 0.8603, 0.0055, 0.8603, 0.0, 0.9881, 0.07375, 0.3484, 0.7186, 0.3484, 0.5213, 0.355, 0.5175, 0.355, 0.7224, 0.9833, 0.2185, 0.9833, 0.0765, 0.9881, 0.07375, 0.9881, 0.2213, 0.3484, 0.5213, 0.1775, 0.4227, 0.1775, 0.415, 0.355, 0.5175, 0.8603, 0.2895, 0.9833, 0.2185, 0.9881, 0.2213, 0.8603, 0.295, 0.1775, 0.4227, 0.006673, 0.5213, 0.0, 0.5175, 0.1775, 0.415, 0.7373, 0.2185, 0.8603, 0.2895, 0.8603, 0.295, 0.7326, 0.2213])
me_cylinder.materials.append(mat_material_001)
me_cylinder.use_remesh_fix_poles = True
me_cylinder.use_remesh_preserve_attributes = False
me_cylinder.use_mirror_vertex_groups = False
me_cylinder.update()
me_icosphere = bpy.data.meshes.new('Icosphere')
me_icosphere.from_pydata([(0.0, 0.0, -1.0), (0.7236, -0.5257, -0.4472), (-0.2764, -0.8506, -0.4472), (-0.8944, 0.0, -0.4472), (-0.2764, 0.8506, -0.4472), (0.7236, 0.5257, -0.4472), (0.2764, -0.8506, 0.4472), (-0.7236, -0.5257, 0.4472), (-0.7236, 0.5257, 0.4472), (0.2764, 0.8506, 0.4472), (0.8944, 0.0, 0.4472), (0.0, 0.0, 1.0)], [], [(0, 1, 2), (1, 0, 5), (0, 2, 3), (0, 3, 4), (0, 4, 5), (1, 5, 10), (2, 1, 6), (3, 2, 7), (4, 3, 8), (5, 4, 9), (1, 10, 6), (2, 6, 7), (3, 7, 8), (4, 8, 9), (5, 9, 10), (6, 10, 11), (7, 6, 11), (8, 7, 11), (9, 8, 11), (10, 9, 11)])
_uv = me_icosphere.uv_layers.new(name='UVMap')
_uv.uv.foreach_set('vector', [0.6365, 0.4039, 0.8647, 0.2271, 0.8647, 0.4628, 0.8647, 0.2271, 0.6365, 0.4039, 0.5975, 0.1179, 0.7818, 0.9299, 0.75, 0.6964, 1.0, 0.8407, 0.2818, 0.4628, 0.5, 0.552, 0.25, 0.6963, 0.6365, 0.4039, 0.4323, 0.286, 0.5975, 0.1179, 0.8647, 0.2271, 0.5975, 0.1179, 0.8016, 0.0, 0.03183, 0.4628, 0.25, 0.552, 0.0, 0.6964, 1.0, 0.8407, 0.75, 0.6964, 1.0, 0.552, 0.25, 0.6963, 0.5, 0.552, 0.5, 0.8407, 0.75, 0.8407, 0.5318, 0.9299, 0.5, 0.6963, 0.25, 0.552, 0.25, 0.8407, 0.0, 0.6964, 0.75, 0.6964, 0.7818, 0.4628, 1.0, 0.552, 0.3693, 0.4628, 0.1651, 0.345, 0.4323, 0.2357, 0.25, 0.6963, 0.5, 0.8407, 0.2818, 0.9299, 0.75, 0.8407, 0.5, 0.6963, 0.75, 0.552, 0.0, 0.6964, 0.25, 0.8407, 0.03183, 0.9299, 0.1651, 0.345, 0.0, 0.1768, 0.2041, 0.05892, 0.4323, 0.2357, 0.1651, 0.345, 0.2041, 0.05892, 0.4323, 0.0, 0.4323, 0.2357, 0.2041, 0.05892, 0.75, 0.552, 0.5, 0.6963, 0.5318, 0.4628])
me_icosphere.materials.append(mat_material)
me_icosphere.use_remesh_fix_poles = True
me_icosphere.use_remesh_preserve_attributes = False
me_icosphere.use_mirror_vertex_groups = False
me_icosphere.update()
me_cube_002 = bpy.data.meshes.new('Cube.002')
me_cube_002.from_pydata([(-0.9233, -0.5788, -0.2444), (-1.0, -0.6555, 1.0), (-0.9285, 1.273, -0.2695), (0.9285, -0.584, -0.2695), (1.0, -0.6555, 1.0), (0.9285, 1.273, -0.2695), (-0.9233, 0.3445, -0.2444), (-0.9233, -0.5788, -0.02504), (-1.0, 1.345, 0.0), (0.0, 1.268, -0.2444), (1.0, 1.345, 0.0), (0.9233, 0.3445, -0.2444), (1.0, -0.6555, 0.0), (0.0, -0.5788, -0.2444), (0.0, -0.6555, 1.0), (0.0, 0.3445, 1.0), (0.0, 0.3445, -0.2695), (0.0, -0.5788, -0.02504), (0.9233, 0.3445, -0.02504), (0.0, 1.268, -0.02504), (-0.9233, 0.3445, -0.02504), (0.5025, 0.2228, 2.241), (0.5025, -0.5337, 2.241), (0.0, -0.5337, 2.241), (-0.5025, -0.5337, 2.241), (-0.5025, 0.2228, 2.241), (0.0, 0.2228, 2.241), (-0.9285, 0.3445, -0.2695), (-0.9285, -0.584, -0.2695), (0.0, 1.273, -0.2695), (-0.9233, 1.268, -0.2444), (0.9285, 0.3445, -0.2695), (0.9233, 1.268, -0.2444), (0.0, -0.584, -0.2695), (0.9233, -0.5788, -0.2444), (0.0, -0.6555, 0.0), (-1.0, -0.6555, 0.0), (0.9233, -0.5788, -0.02504), (1.0, 0.3445, 0.0), (0.9233, 1.268, -0.02504), (0.0, 1.345, 0.0), (-0.9233, 1.268, -0.02504), (-1.0, 0.3445, 0.0), (-0.4691, 0.8136, 1.0), (-1.0, 1.345, 0.4691), (0.4691, 0.8136, 1.0), (1.0, 1.345, 0.4691), (-0.4691, 0.3445, 1.0), (-1.0, 0.3445, 0.4691), (-1.0, -0.1864, 1.0), (-1.0, 0.3445, 1.531), (0.0, 1.345, 0.4691), (0.0, 0.8136, 1.0), (1.0, 0.3445, 0.4691), (0.4691, 0.3445, 1.0), (1.0, 0.3445, 1.531), (1.0, -0.1864, 1.0)], [], [(8, 44, 51, 40), (10, 46, 53, 38), (55, 54, 15, 26, 21), (35, 14, 1, 36), (16, 31, 3, 33), (15, 47, 50, 25, 26), (4, 56, 55, 21, 22), (40, 51, 46, 10), (42, 48, 44, 8), (27, 16, 33, 28), (2, 29, 16, 27), (29, 5, 31, 16), (13, 17, 7, 0), (34, 37, 17, 13), (12, 4, 14, 35), (11, 18, 37, 34), (32, 39, 18, 11), (36, 1, 49, 48, 42), (9, 19, 39, 32), (30, 41, 19, 9), (45, 52, 15, 54), (6, 20, 41, 30), (0, 7, 20, 6), (50, 49, 1, 24, 25), (26, 25, 24, 23), (21, 26, 23, 22), (14, 4, 22, 23), (38, 53, 56, 4, 12), (1, 14, 23, 24), (0, 6, 27, 28), (30, 9, 29, 2), (32, 11, 31, 5), (34, 13, 33, 3), (6, 30, 2, 27), (9, 32, 5, 29), (11, 34, 3, 31), (13, 0, 28, 33), (7, 17, 35, 36), (17, 37, 12, 35), (37, 18, 38, 12), (18, 39, 10, 38), (39, 19, 40, 10), (19, 41, 8, 40), (41, 20, 42, 8), (20, 7, 36, 42), (47, 48, 49, 50), (53, 54, 55, 56), (47, 43, 44, 48), (52, 45, 46, 51), (43, 52, 51, 44), (45, 54, 53, 46), (52, 43, 47, 15)])
_uv = me_cube_002.uv_layers.new(name='UVMap')
_uv.uv.foreach_set('vector', [0.6367, 0.6817, 0.7111, 0.6817, 0.7111, 0.8409, 0.6367, 0.8409, 0.3182, 0.0, 0.3185, 0.07319, 0.1593, 0.07319, 0.1591, 0.0, 0.8052, 0.6817, 0.721, 0.5973, 0.721, 0.5226, 0.9194, 0.5226, 0.9194, 0.6026, 0.4776, 0.3635, 0.4776, 0.5222, 0.3185, 0.5222, 0.3185, 0.3635, 0.7846, 0.1478, 0.9323, 0.1478, 0.9323, 0.2955, 0.7846, 0.2955, 0.721, 0.5226, 0.721, 0.448, 0.8052, 0.3635, 0.9194, 0.4426, 0.9194, 0.5226, 0.000493, 0.156, 0.07513, 0.156, 0.1599, 0.2389, 0.1396, 0.3653, 0.01925, 0.3653, 0.6367, 0.8409, 0.7111, 0.8409, 0.7111, 1.0, 0.6367, 1.0, 0.4777, 7.451e-09, 0.4776, 0.07413, 0.3185, 0.07413, 0.3186, 0.0, 0.6368, 0.1478, 0.7846, 0.1478, 0.7846, 0.2955, 0.6368, 0.2955, 0.6368, 0.0, 0.7846, 0.0, 0.7846, 0.1478, 0.6368, 0.1478, 0.7846, 0.0, 0.9323, 0.0, 0.9323, 0.1478, 0.7846, 0.1478, 0.9234, 0.5112, 0.9582, 0.5112, 0.9582, 0.6582, 0.9234, 0.6582, 0.9234, 0.3643, 0.9582, 0.3643, 0.9582, 0.5112, 0.9234, 0.5112, 0.6367, 0.3635, 0.6367, 0.5222, 0.4776, 0.5222, 0.4776, 0.3635, 0.8058, 0.8295, 0.8401, 0.8294, 0.8401, 0.9763, 0.8058, 0.9764, 0.8058, 0.6826, 0.8401, 0.6825, 0.8401, 0.8294, 0.8058, 0.8295, 0.6368, 1.49e-08, 0.6365, 0.158, 0.5619, 0.158, 0.4776, 0.07413, 0.4777, 7.451e-09, 0.9234, 0.8067, 0.9582, 0.8067, 0.9582, 0.9537, 0.9234, 0.9537, 0.9234, 0.6598, 0.9582, 0.6598, 0.9582, 0.8067, 0.9234, 0.8067, 0.195, 0.6835, 0.195, 0.7582, 0.1204, 0.7582, 0.1204, 0.6835, 0.9364, 0.1477, 0.971, 0.1478, 0.971, 0.2947, 0.9364, 0.2946, 0.9364, 0.0008165, 0.971, 0.0008885, 0.971, 0.1478, 0.9364, 0.1477, 0.4772, 0.2419, 0.5619, 0.158, 0.6365, 0.158, 0.6181, 0.3635, 0.4977, 0.3635, 0.1204, 0.7635, 0.1204, 0.8435, 0.0, 0.8435, 0.0, 0.7635, 0.1204, 0.6835, 0.1204, 0.7635, 0.0, 0.7635, 0.0, 0.6835, 0.4776, 0.5222, 0.6367, 0.5222, 0.5575, 0.7206, 0.4776, 0.7206, 0.1591, 0.0, 0.1593, 0.07319, 0.07513, 0.156, 0.000493, 0.156, 0.0, 0.0, 0.3185, 0.5222, 0.4776, 0.5222, 0.4776, 0.7206, 0.3976, 0.7206, 0.9364, 0.0008165, 0.9364, 0.1477, 0.9323, 0.1477, 0.9323, 0.0, 0.9234, 0.6598, 0.9234, 0.8067, 0.9194, 0.8067, 0.9194, 0.659, 0.8058, 0.6826, 0.8058, 0.8295, 0.8018, 0.8295, 0.8018, 0.6817, 0.9234, 0.3643, 0.9234, 0.5112, 0.9194, 0.5112, 0.9194, 0.3635, 0.9364, 0.1477, 0.9364, 0.2946, 0.9323, 0.2955, 0.9323, 0.1477, 0.9234, 0.8067, 0.9234, 0.9537, 0.9194, 0.9545, 0.9194, 0.8067, 0.8058, 0.8295, 0.8058, 0.9764, 0.8018, 0.9772, 0.8018, 0.8295, 0.9234, 0.5112, 0.9234, 0.6582, 0.9194, 0.659, 0.9194, 0.5112, 0.0122, 0.6713, 0.1591, 0.6713, 0.1591, 0.6835, 0.0, 0.6835, 0.1591, 0.6713, 0.3061, 0.6713, 0.3183, 0.6835, 0.1591, 0.6835, 0.3061, 0.6713, 0.3061, 0.5244, 0.3183, 0.5244, 0.3183, 0.6835, 0.3061, 0.5244, 0.3061, 0.3775, 0.3183, 0.3653, 0.3183, 0.5244, 0.3061, 0.3775, 0.1591, 0.3775, 0.1591, 0.3653, 0.3183, 0.3653, 0.1591, 0.3775, 0.0122, 0.3775, 0.0, 0.3653, 0.1591, 0.3653, 0.0122, 0.3775, 0.0122, 0.5244, 0.0, 0.5244, 0.0, 0.3653, 0.0122, 0.5244, 0.0122, 0.6713, 0.0, 0.6835, 0.0, 0.5244, 0.721, 0.448, 0.6367, 0.3635, 0.7273, 0.3635, 0.8052, 0.3635, 0.6367, 0.6817, 0.721, 0.5973, 0.8052, 0.6817, 0.7273, 0.6817, 0.4789, 0.1679, 0.4042, 0.1679, 0.3185, 0.07413, 0.4776, 0.07413, 0.8018, 0.8409, 0.8018, 0.9155, 0.7111, 1.0, 0.7111, 0.8409, 0.8018, 0.7662, 0.8018, 0.8409, 0.7111, 0.8409, 0.7111, 0.6817, 0.2329, 0.1726, 0.1583, 0.1726, 0.1593, 0.07319, 0.3185, 0.07319, 0.195, 0.7582, 0.195, 0.8328, 0.1204, 0.8328, 0.1204, 0.7582])
me_cube_002.materials.append(mat_material_001)
me_cube_002.use_remesh_fix_poles = True
me_cube_002.use_remesh_preserve_attributes = False
me_cube_002.use_mirror_vertex_groups = False
me_cube_002.update()

# ---- objects
ob_helmetouter = bpy.data.objects.new('HelmetOuter', me_cube)
ob_head = bpy.data.objects.new('Head', me_cube_001)
ob_torso = bpy.data.objects.new('Torso', me_cube_003)
ob_platechest = bpy.data.objects.new('PlateChest', me_cube_004)
ob_plateback = bpy.data.objects.new('PlateBack', me_cube_005)
ob_kama = bpy.data.objects.new('Kama', me_cube_006)
ob_wrist = bpy.data.objects.new('Wrist', me_cylinder)
ob_hand = bpy.data.objects.new('Hand', me_icosphere)
ob_foot = bpy.data.objects.new('Foot', me_cube_002)

# ---- transforms, parenting, visibility, modifiers, constraints
ob_helmetouter.location = (0.0, 0.0, 7.895)
ob_helmetouter.lock_rotations_4d = False
ob_helmetouter.empty_display_type = 'ARROWS'
ob_helmetouter.lineart.crease_threshold = 0.0
ob_head.location = (0.0, 0.0, 7.808)
ob_head.scale = (0.7705, 0.788, 0.8601)
ob_head.lock_rotations_4d = False
ob_head.empty_display_type = 'ARROWS'
ob_head.lineart.crease_threshold = 0.0
ob_torso.location = (0.0, 0.0, 4.912)
ob_torso.rotation_euler = (-3.142, -0.0, 0.0)
ob_torso.scale = (1.176, 0.9187, 1.312)
ob_torso.lock_rotations_4d = False
ob_torso.empty_display_type = 'ARROWS'
ob_torso.lineart.crease_threshold = 0.0
ob_platechest.location = (0.0, -0.08876, 5.037)
ob_platechest.rotation_euler = (-3.142, -0.0, 0.0)
ob_platechest.scale = (1.296, 0.9187, 1.312)
ob_platechest.lock_rotations_4d = False
ob_platechest.empty_display_type = 'ARROWS'
ob_platechest.lineart.crease_threshold = 0.0
_m = ob_platechest.modifiers.new('Solidify', 'SOLIDIFY')
_m.thickness = 0.1
ob_plateback.location = (-7.451e-09, 0.6539, 4.769)
ob_plateback.rotation_euler = (-3.142, -0.0, 0.0)
ob_plateback.scale = (1.3, 1.09, 1.557)
ob_plateback.lock_rotations_4d = False
ob_plateback.empty_display_type = 'ARROWS'
ob_plateback.lineart.crease_threshold = 0.0
_m = ob_plateback.modifiers.new('Solidify', 'SOLIDIFY')
_m.thickness = 0.1
ob_kama.location = (0.0, 0.0, 5.455)
ob_kama.rotation_euler = (-3.142, -0.0, 0.0)
ob_kama.scale = (1.176, 0.9187, 1.312)
ob_kama.lock_rotations_4d = False
ob_kama.empty_display_type = 'ARROWS'
ob_kama.lineart.crease_threshold = 0.0
_m = ob_kama.modifiers.new('Solidify', 'SOLIDIFY')
_m.thickness = 0.1
ob_wrist.location = (0.0, 1.949e-08, 10.56)
ob_wrist.scale = (0.673, 0.673, 0.673)
ob_wrist.lineart.crease_threshold = 0.0
ob_hand.location = (0.0, 9.972e-08, 11.66)
ob_hand.rotation_euler = (-0.0007763, 0.002405, -0.3123)
ob_hand.scale = (0.601, 0.601, 0.601)
ob_hand.lineart.crease_threshold = 0.0
ob_foot.location = (0.0, -0.02112, -1.192e-07)
ob_foot.scale = (0.636, 0.9193, 0.7906)
ob_foot.lineart.crease_threshold = 0.0

# ---- collection membership
col_collection.objects.link(ob_helmetouter)
col_collection.objects.link(ob_head)
col_collection.objects.link(ob_torso)
col_collection.objects.link(ob_platechest)
col_collection.objects.link(ob_plateback)
col_collection.objects.link(ob_kama)
col_collection.objects.link(ob_wrist)
col_collection.objects.link(ob_hand)
col_collection.objects.link(ob_foot)

# ---- scene / render settings (as saved in the file)
scene.frame_start = 1; scene.frame_end = 250; scene.frame_set(1)
scene.render.engine = 'BLENDER_EEVEE_NEXT'
scene.cycles.use_denoising = False
scene.cycles.samples = 128
scene.cycles.sampling_pattern = 'TABULATED_SOBOL'
scene.cycles.use_adaptive_sampling = False
scene.cycles.use_light_tree = False
scene.view_settings.view_transform = 'Filmic'
bpy.context.view_layer.update()

# ---- added for rendering (the .blend has no active camera and no usable light): camera, sun
cam_auto = bpy.data.cameras.new('AutoCamera')
cam_auto.lens = 50.0
cam_auto.sensor_width = 36.0
cam_auto.clip_end = 1000.0
ob_auto_camera = bpy.data.objects.new('AutoCamera', cam_auto)
scene.collection.objects.link(ob_auto_camera)
ob_auto_camera.location = (12.1419, -14.5054, 15.7361)
ob_auto_camera.rotation_euler = (1.09748, -7.21219e-08, 0.694738)
scene.camera = ob_auto_camera
light_auto_sun = bpy.data.lights.new('AutoSun', 'SUN')
light_auto_sun.energy = 3.0
light_auto_sun.angle = 0.0523599
ob_auto_sun = bpy.data.objects.new('AutoSun', light_auto_sun)
scene.collection.objects.link(ob_auto_sun)
ob_auto_sun.rotation_euler = (0.872665, 0.174533, 0.523599)
bpy.context.view_layer.update()
